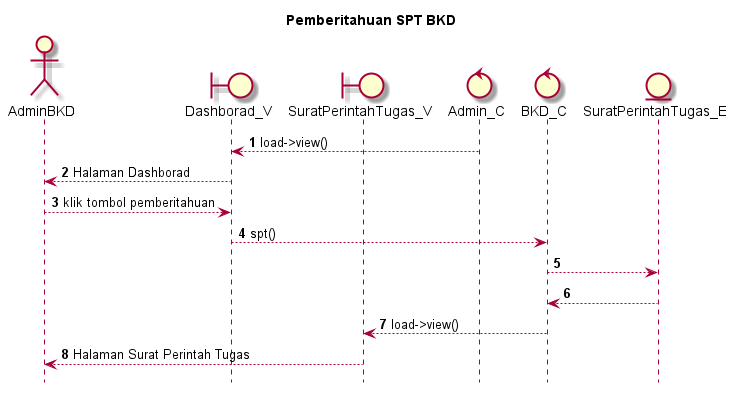

The diagram above was rendered by PlantUML. Its source (embedded in the PNG):
@startuml

autonumber
hide footbox
title Pemberitahuan SPT BKD

Actor AdminBKD
boundary Dashborad_V
boundary SuratPerintahTugas_V
control Admin_C
control BKD_C
Entity SuratPerintahTugas_E

Admin_C --> Dashborad_V: load->view()
Dashborad_V --> AdminBKD: Halaman Dashborad
AdminBKD --> Dashborad_V: klik tombol pemberitahuan
Dashborad_V --> BKD_C: spt()
BKD_C --> SuratPerintahTugas_E:
    
    SuratPerintahTugas_E --> BKD_C:
    BKD_C --> SuratPerintahTugas_V: load->view()
    SuratPerintahTugas_V --> AdminBKD: Halaman Surat Perintah Tugas

@enduml